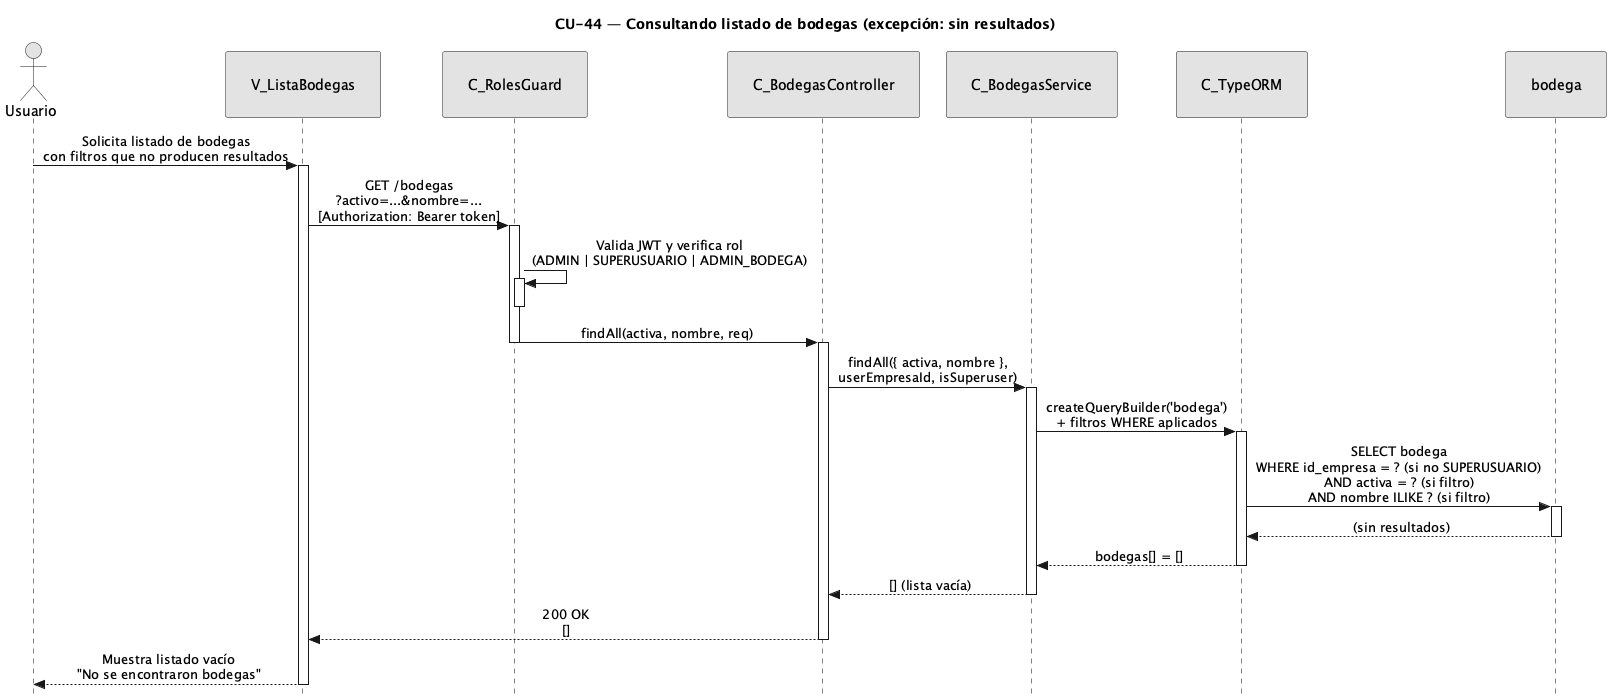

The diagram above was rendered by PlantUML. Its source (embedded in the PNG):
@startuml CU44-exc-sin-resultados
title CU-44 — Consultando listado de bodegas (excepción: sin resultados)

skinparam style strictuml
skinparam monochrome true
skinparam shadowing false
skinparam sequenceMessageAlign center
<style>
sequenceDiagram {
  participant {
    padding 25
  }
  actor {
    padding 20
  }
}
</style>
skinparam sequence {
  MessageAlign center
  LifeLineBorderColor black
}
hide footbox

actor "Usuario" as user
participant "V_ListaBodegas" as view
participant "C_RolesGuard" as guard
participant "C_BodegasController" as ctrl
participant "C_BodegasService" as svc
participant "C_TypeORM" as orm
participant "bodega" as bent

user -> view : Solicita listado de bodegas\ncon filtros que no producen resultados
activate view

view -> guard : GET /bodegas\n?activo=...&nombre=...\n[Authorization: Bearer token]
activate guard

guard -> guard : Valida JWT y verifica rol\n(ADMIN | SUPERUSUARIO | ADMIN_BODEGA)
activate guard
deactivate guard

guard -> ctrl : findAll(activa, nombre, req)
deactivate guard
activate ctrl

ctrl -> svc : findAll({ activa, nombre },\nuserEmpresaId, isSuperuser)
activate svc

svc -> orm : createQueryBuilder('bodega')\n+ filtros WHERE aplicados
activate orm

orm -> bent : SELECT bodega\nWHERE id_empresa = ? (si no SUPERUSUARIO)\nAND activa = ? (si filtro)\nAND nombre ILIKE ? (si filtro)
activate bent
bent --> orm : (sin resultados)
deactivate bent

orm --> svc : bodegas[] = []
deactivate orm

svc --> ctrl : [] (lista vacía)
deactivate svc

ctrl --> view : 200 OK\n[]
deactivate ctrl

view --> user : Muestra listado vacío\n"No se encontraron bodegas"
deactivate view

@enduml